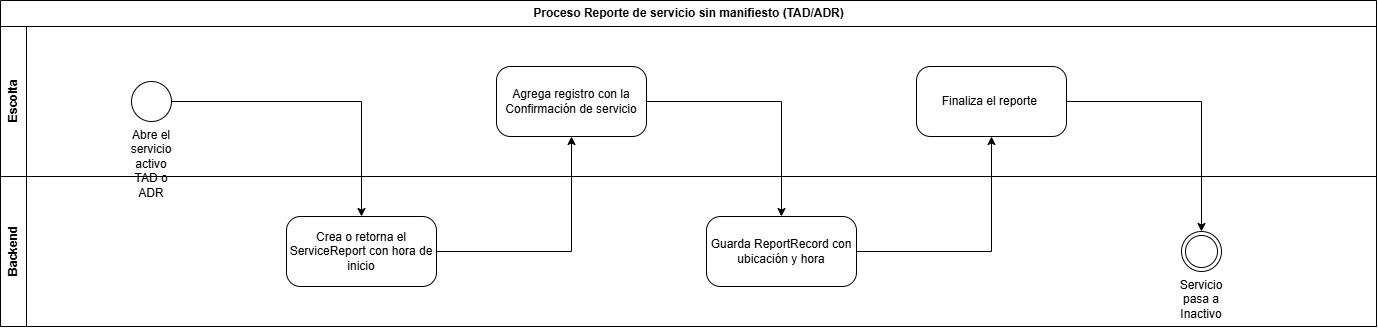

The diagram above was exported from draw.io. Its source (the exported page's mxGraphModel, read from the mxfile embedded in the PNG):
<mxGraphModel dx="1653" dy="749" grid="1" gridSize="10" guides="1" tooltips="1" connect="1" arrows="1" fold="1" page="1" pageScale="1" pageWidth="1920" pageHeight="700" math="0" shadow="0">
  <root>
    <mxCell id="0" />
    <mxCell id="1" parent="0" />
    <mxCell id="pool" parent="1" style="swimlane;html=1;horizontal=1;startSize=26;childLayout=stackLayout;horizontalStack=0;resizeParent=1;collapsible=0;" value="Proceso Reporte de servicio sin manifiesto (TAD/ADR)" vertex="1">
      <mxGeometry height="326" width="1376" x="40" y="40" as="geometry" />
    </mxCell>
    <mxCell id="lane0" parent="pool" style="swimlane;html=1;horizontal=0;startSize=26;collapsible=0;" value="Escolta" vertex="1">
      <mxGeometry height="150" width="1376" y="26" as="geometry" />
    </mxCell>
    <mxCell id="n0" parent="lane0" style="ellipse;html=1;whiteSpace=wrap;verticalLabelPosition=bottom;verticalAlign=top;" value="Abre el servicio activo TAD o ADR" vertex="1">
      <mxGeometry height="40" width="40" x="131" y="55" as="geometry" />
    </mxCell>
    <mxCell id="n2" parent="lane0" style="rounded=1;whiteSpace=wrap;html=1;arcSize=20;" value="Agrega registro con la Confirmación de servicio" vertex="1">
      <mxGeometry height="70" width="150" x="496" y="40" as="geometry" />
    </mxCell>
    <mxCell id="n4" parent="lane0" style="rounded=1;whiteSpace=wrap;html=1;arcSize=20;" value="Finaliza el reporte&amp;nbsp;" vertex="1">
      <mxGeometry height="70" width="150" x="916" y="40" as="geometry" />
    </mxCell>
    <mxCell id="lane1" parent="pool" style="swimlane;html=1;horizontal=0;startSize=26;collapsible=0;" value="Backend" vertex="1">
      <mxGeometry height="150" width="1376" y="176" as="geometry" />
    </mxCell>
    <mxCell id="n1" parent="lane1" style="rounded=1;whiteSpace=wrap;html=1;arcSize=20;" value="Crea o retorna el ServiceReport con hora de inicio" vertex="1">
      <mxGeometry height="70" width="150" x="286" y="40" as="geometry" />
    </mxCell>
    <mxCell id="n3" parent="lane1" style="rounded=1;whiteSpace=wrap;html=1;arcSize=20;" value="Guarda ReportRecord con ubicación y hora" vertex="1">
      <mxGeometry height="70" width="150" x="706" y="40" as="geometry" />
    </mxCell>
    <mxCell id="n5" parent="lane1" style="ellipse;shape=doubleEllipse;html=1;whiteSpace=wrap;verticalLabelPosition=bottom;verticalAlign=top;" value="Servicio pasa a Inactivo" vertex="1">
      <mxGeometry height="40" width="40" x="1181" y="55" as="geometry" />
    </mxCell>
    <mxCell id="e0" edge="1" parent="1" source="n0" style="edgeStyle=orthogonalEdgeStyle;rounded=0;html=1;" target="n1">
      <mxGeometry relative="1" as="geometry" />
    </mxCell>
    <mxCell id="e1" edge="1" parent="1" source="n1" style="edgeStyle=orthogonalEdgeStyle;rounded=0;html=1;" target="n2">
      <mxGeometry relative="1" as="geometry" />
    </mxCell>
    <mxCell id="e2" edge="1" parent="1" source="n2" style="edgeStyle=orthogonalEdgeStyle;rounded=0;html=1;" target="n3">
      <mxGeometry relative="1" as="geometry" />
    </mxCell>
    <mxCell id="e3" edge="1" parent="1" source="n3" style="edgeStyle=orthogonalEdgeStyle;rounded=0;html=1;" target="n4">
      <mxGeometry relative="1" as="geometry" />
    </mxCell>
    <mxCell id="e4" edge="1" parent="1" source="n4" style="edgeStyle=orthogonalEdgeStyle;rounded=0;html=1;" target="n5">
      <mxGeometry relative="1" as="geometry" />
    </mxCell>
  </root>
</mxGraphModel>